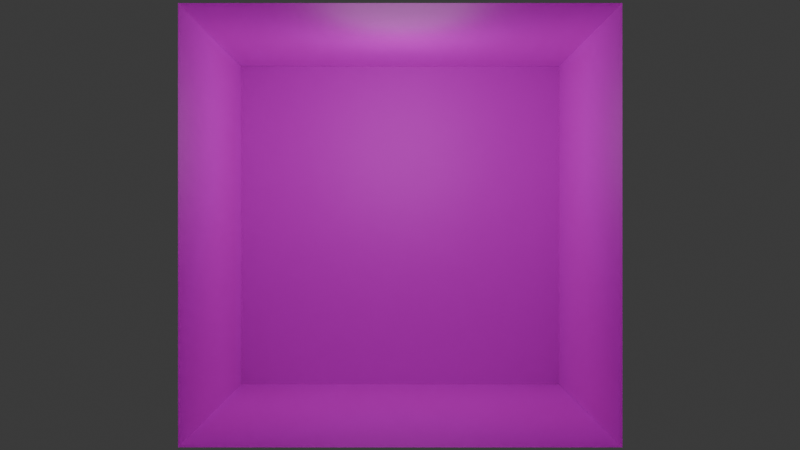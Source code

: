 # Source: theater1.blend  (saved by Blender 4.1.23; exported with 4.5.12 LTS)
import bpy
from mathutils import Matrix  # noqa: F401  (used for matrix-valued properties, if any)

bpy.ops.wm.read_factory_settings(use_empty=True)
scene = bpy.context.scene
scene.name = 'Scene'

# ---- collections
col_collection = bpy.data.collections.new('Collection'); scene.collection.children.link(col_collection)

# ---- images (referenced by path relative to the original .blend; pixels are not part of the script)
import os
ASSET_DIR = os.environ.get("B2B_ASSET_DIR", "")  # directory of the original .blend (textures are referenced by path, not embedded)
HERE = os.path.dirname(os.path.abspath(__file__))  # packed textures are extracted next to this script under _unpacked/

def load_image(name, relpath, width, height, colorspace="sRGB"):
    """Load a texture the original file referenced (path relative to the .blend, or extracted next to this script)."""
    p = next((c for c in (os.path.join(HERE, relpath), os.path.join(ASSET_DIR, relpath)) if relpath and os.path.exists(c)), "")
    if p:
        img = bpy.data.images.load(p, check_existing=True)
        img.name = name
    else:  # same state as the original file: an image datablock whose file is absent (Cycles renders it pink)
        img = bpy.data.images.new(name, width, height)
        img.source = "FILE"
        img.filepath = "//" + (relpath or name)
    img.colorspace_settings.name = colorspace
    return img
img_audience_jpg = load_image('audience.jpg', 'audience.jpg', 1024, 1024, 'sRGB')
img_stage_jpg = load_image('stage.jpg', 'stage.jpg', 1024, 1024, 'sRGB')
img_leftvertical_jpg = load_image('leftvertical.jpg', 'leftvertical.jpg', 1024, 1024, 'sRGB')
img_rightvertical_jpg = load_image('rightvertical.jpg', 'rightvertical.jpg', 1024, 1024, 'sRGB')
img_ceiling_jpg = load_image('ceiling.jpg', 'ceiling.jpg', 1024, 1024, 'sRGB')

# ---- materials (node trees are filled in below, after node groups)
mat_material_003 = bpy.data.materials.new('Material.003')
mat_material_003.use_transparent_shadow = False
mat_material_004 = bpy.data.materials.new('Material.004')
mat_material_004.use_transparent_shadow = False
mat_material_006 = bpy.data.materials.new('Material.006')
mat_material_006.use_transparent_shadow = False
mat_material_005 = bpy.data.materials.new('Material.005')
mat_material_005.use_transparent_shadow = False
mat_material_007 = bpy.data.materials.new('Material.007')
mat_material_007.use_transparent_shadow = False

# ---- material node trees
mat_material_003.use_nodes = True; mat_material_003.node_tree.nodes.clear()
_N = mat_material_003.node_tree.nodes; _L = mat_material_003.node_tree.links
n0 = _N.new('ShaderNodeBsdfPrincipled'); n0.name = 'Principled BSDF'; n0.location = (10, 300)
n1 = _N.new('ShaderNodeOutputMaterial'); n1.name = 'Material Output'; n1.location = (300, 300)
n2 = _N.new('ShaderNodeTexImage'); n2.name = 'Image Texture'; n2.location = (-280, 260)
n2.image = img_audience_jpg
_L.new(n0.outputs[0], n1.inputs[0])
_L.new(n2.outputs[0], n0.inputs[0])
n1.is_active_output = True
mat_material_004.use_nodes = True; mat_material_004.node_tree.nodes.clear()
_N = mat_material_004.node_tree.nodes; _L = mat_material_004.node_tree.links
n0 = _N.new('ShaderNodeBsdfPrincipled'); n0.name = 'Principled BSDF'; n0.location = (10, 300)
n1 = _N.new('ShaderNodeOutputMaterial'); n1.name = 'Material Output'; n1.location = (300, 300)
n2 = _N.new('ShaderNodeTexImage'); n2.name = 'Image Texture'; n2.location = (-280, 260)
n2.image = img_stage_jpg
_L.new(n0.outputs[0], n1.inputs[0])
_L.new(n2.outputs[0], n0.inputs[0])
n1.is_active_output = True
mat_material_006.use_nodes = True; mat_material_006.node_tree.nodes.clear()
_N = mat_material_006.node_tree.nodes; _L = mat_material_006.node_tree.links
n0 = _N.new('ShaderNodeBsdfPrincipled'); n0.name = 'Principled BSDF'; n0.location = (10, 300)
n1 = _N.new('ShaderNodeOutputMaterial'); n1.name = 'Material Output'; n1.location = (300, 300)
n2 = _N.new('ShaderNodeTexImage'); n2.name = 'Image Texture'; n2.location = (-280, 260)
n2.image = img_leftvertical_jpg
_L.new(n0.outputs[0], n1.inputs[0])
_L.new(n2.outputs[0], n0.inputs[0])
n1.is_active_output = True
mat_material_005.use_nodes = True; mat_material_005.node_tree.nodes.clear()
_N = mat_material_005.node_tree.nodes; _L = mat_material_005.node_tree.links
n0 = _N.new('ShaderNodeBsdfPrincipled'); n0.name = 'Principled BSDF'; n0.location = (10, 300)
n1 = _N.new('ShaderNodeOutputMaterial'); n1.name = 'Material Output'; n1.location = (300, 300)
n2 = _N.new('ShaderNodeTexImage'); n2.name = 'Image Texture'; n2.location = (-280, 260)
n2.image = img_rightvertical_jpg
_L.new(n0.outputs[0], n1.inputs[0])
_L.new(n2.outputs[0], n0.inputs[0])
n1.is_active_output = True
mat_material_007.use_nodes = True; mat_material_007.node_tree.nodes.clear()
_N = mat_material_007.node_tree.nodes; _L = mat_material_007.node_tree.links
n0 = _N.new('ShaderNodeBsdfPrincipled'); n0.name = 'Principled BSDF'; n0.location = (10, 300)
n1 = _N.new('ShaderNodeOutputMaterial'); n1.name = 'Material Output'; n1.location = (300, 300)
n2 = _N.new('ShaderNodeTexImage'); n2.name = 'Image Texture'; n2.location = (-280, 260)
n2.image = img_ceiling_jpg
_L.new(n0.outputs[0], n1.inputs[0])
_L.new(n2.outputs[0], n0.inputs[0])
n1.is_active_output = True

# ---- world
world_world = bpy.data.worlds.new('World'); scene.world = world_world
world_world.use_nodes = True; world_world.node_tree.nodes.clear()
_N = world_world.node_tree.nodes; _L = world_world.node_tree.links
n0 = _N.new('ShaderNodeOutputWorld'); n0.name = 'World Output'; n0.location = (300, 300)
n1 = _N.new('ShaderNodeBackground'); n1.name = 'Background'; n1.location = (10, 300)
n1.inputs[0].default_value = (0.05088, 0.05088, 0.05088, 1.0)
_L.new(n1.outputs[0], n0.inputs[0])
n0.is_active_output = True
world_world.color = (0.05088, 0.05088, 0.05088)
world_world.use_sun_shadow = False
world_world.sun_shadow_jitter_overblur = 0.0

# ---- cameras
cam_camera = bpy.data.cameras.new('Camera')
cam_camera.clip_end = 100.0
cam_camera.ortho_scale = 7.314

# ---- lights
light_light = bpy.data.lights.new('Light', 'POINT')
light_light.transmission_factor = 0.0
light_light.energy = 1000.0
light_light.shadow_soft_size = 0.1
light_light.shadow_maximum_resolution = 0.006
light_light.use_absolute_resolution = True
light_point = bpy.data.lights.new('Point', 'POINT')
light_point.transmission_factor = 0.0
light_point.shadow_soft_size = 0.534
light_point.shadow_maximum_resolution = 0.006
light_point.use_absolute_resolution = True

# ---- meshes
me_plane = bpy.data.meshes.new('Plane')
me_plane.from_pydata([(-1.0, -1.0, 0.0), (1.0, -1.0, 0.0), (-1.0, 1.0, 0.0), (1.0, 1.0, 0.0)], [], [(0, 1, 3, 2)])
_uv = me_plane.uv_layers.new(name='UVMap')
_uv.uv.foreach_set('vector', [0.0, 0.0, 1.0, 0.0, 1.0, 1.0, 0.0, 1.0])
me_plane.materials.append(mat_material_003)
me_plane.update()
me_plane_001 = bpy.data.meshes.new('Plane.001')
me_plane_001.from_pydata([(-1.0, -1.0, 0.0), (1.0, -1.0, 0.0), (-1.0, 1.0, 0.0), (1.0, 1.0, 0.0)], [], [(0, 1, 3, 2)])
_uv = me_plane_001.uv_layers.new(name='UVMap')
_uv.uv.foreach_set('vector', [0.0, 0.0, 1.0, 0.0, 1.0, 1.0, 0.0, 1.0])
me_plane_001.materials.append(mat_material_004)
me_plane_001.update()
me_plane_002 = bpy.data.meshes.new('Plane.002')
me_plane_002.from_pydata([(-1.0, -1.0, 0.0), (1.0, -1.0, 0.0), (-1.0, 1.0, 0.0), (1.0, 1.0, 0.0)], [], [(0, 1, 3, 2)])
_uv = me_plane_002.uv_layers.new(name='UVMap')
_uv.uv.foreach_set('vector', [0.0, 0.0, 1.0, 0.0, 1.0, 1.0, 0.0, 1.0])
me_plane_002.materials.append(mat_material_006)
me_plane_002.update()
me_plane_003 = bpy.data.meshes.new('Plane.003')
me_plane_003.from_pydata([(-1.0, -1.0, 0.0), (1.0, -1.0, 0.0), (-1.0, 1.0, 0.0), (1.0, 1.0, 0.0)], [], [(0, 1, 3, 2)])
_uv = me_plane_003.uv_layers.new(name='UVMap')
_uv.uv.foreach_set('vector', [0.0, 0.0, 1.0, 0.0, 1.0, 1.0, 0.0, 1.0])
me_plane_003.materials.append(mat_material_005)
me_plane_003.update()
me_plane_004 = bpy.data.meshes.new('Plane.004')
me_plane_004.from_pydata([(-1.0, -1.0, 0.0), (1.0, -1.0, 0.0), (-1.0, 1.0, 0.0), (1.0, 1.0, 0.0)], [], [(0, 1, 3, 2)])
_uv = me_plane_004.uv_layers.new(name='UVMap')
_uv.uv.foreach_set('vector', [0.0, 0.0, 1.0, 0.0, 1.0, 1.0, 0.0, 1.0])
me_plane_004.materials.append(mat_material_007)
me_plane_004.update()

# ---- objects
ob_light = bpy.data.objects.new('Light', light_light)
ob_camera = bpy.data.objects.new('Camera', cam_camera)
ob_audience = bpy.data.objects.new('Audience', me_plane)
ob_stage = bpy.data.objects.new('Stage', me_plane_001)
ob_leftvertical = bpy.data.objects.new('LeftVertical', me_plane_002)
ob_rightvertical = bpy.data.objects.new('rightVertical', me_plane_003)
ob_ceiling = bpy.data.objects.new('Ceiling', me_plane_004)
ob_point = bpy.data.objects.new('Point', light_point)

# ---- transforms, parenting, visibility, modifiers, constraints
ob_light.location = (4.076, 1.005, 500.0)
ob_light.rotation_euler = (0.6503, 0.05522, 1.866)
ob_light.lock_rotations_4d = False
ob_light.empty_display_type = 'ARROWS'
ob_light.color = (0.0, 0.0, 0.0, 0.0)
ob_light.lineart.crease_threshold = 0.0
ob_camera.location = (6.0, 0.0, 1.0)
ob_camera.rotation_euler = (1.571, 0.0, 1.571)
ob_camera.scale = (3.339, 15.14, 1.553)
ob_camera.lock_rotations_4d = False
ob_camera.empty_display_type = 'ARROWS'
ob_camera.color = (0.0, 0.0, 0.0, 0.0)
ob_camera.display_type = 'WIRE'
ob_camera.lineart.crease_threshold = 0.0
ob_audience.location = (0.0, 0.0, 0.0)
ob_audience.rotation_euler = (0.0, 0.0, 1.571)
ob_stage.location = (-1.0, 0.0, 1.0)
ob_stage.rotation_euler = (4.712, 3.142, -1.571)
ob_leftvertical.location = (0.0, -1.0, 1.0)
ob_leftvertical.rotation_euler = (1.571, 0.0, 0.0)
ob_rightvertical.location = (0.0, 1.0, 1.0)
ob_rightvertical.rotation_euler = (1.571, 0.0, 0.0)
ob_ceiling.location = (0.0, 0.0, 2.0)
ob_ceiling.rotation_euler = (0.0, 0.0, -1.571)
ob_point.location = (0.0, 0.0, 1.5)
ob_point.rotation_euler = (1.222, 1.134, 0.0)

# ---- collection membership
col_collection.objects.link(ob_light)
col_collection.objects.link(ob_camera)
col_collection.objects.link(ob_audience)
col_collection.objects.link(ob_stage)
col_collection.objects.link(ob_leftvertical)
col_collection.objects.link(ob_rightvertical)
col_collection.objects.link(ob_ceiling)
col_collection.objects.link(ob_point)

# ---- scene / render settings (as saved in the file)
scene.camera = ob_camera
scene.frame_start = 1; scene.frame_end = 250; scene.frame_set(1)
scene.render.engine = 'BLENDER_EEVEE_NEXT'
scene.cycles.sampling_pattern = 'TABULATED_SOBOL'
scene.eevee.ray_tracing_options.trace_max_roughness = 0.0
bpy.context.view_layer.update()
